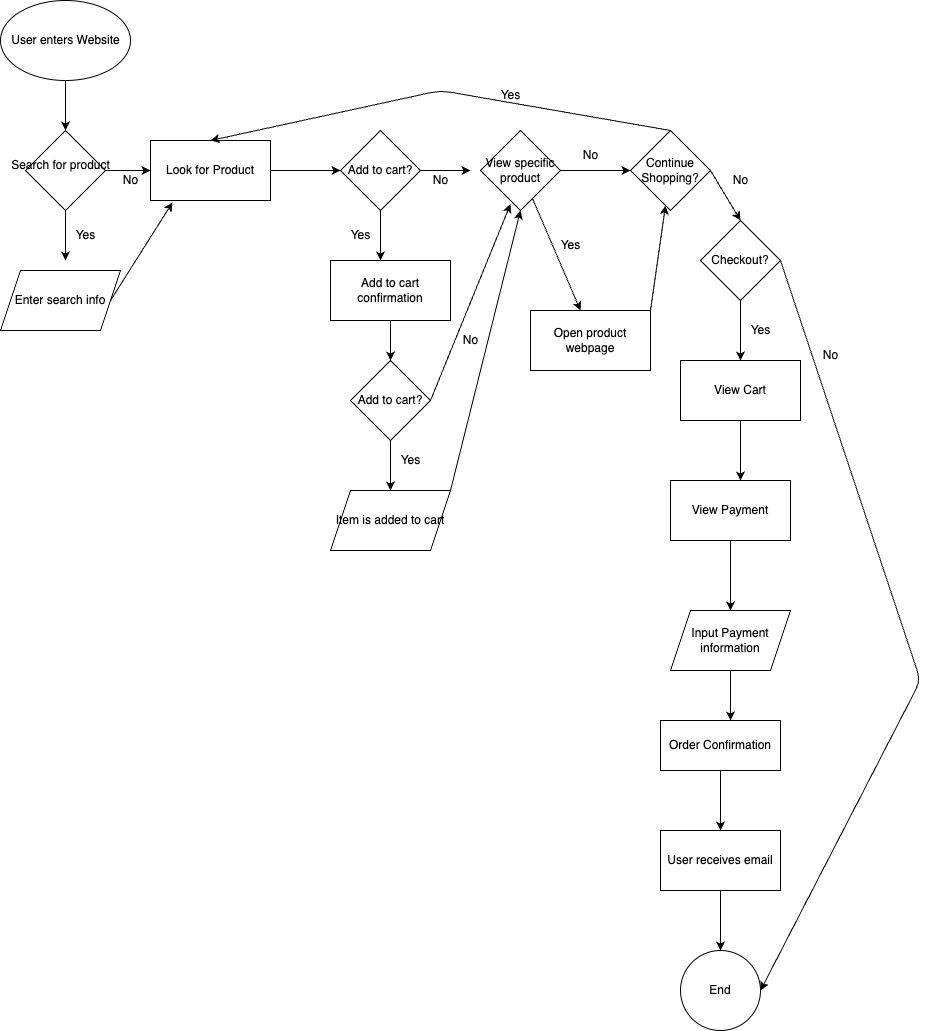

The diagram above was exported from draw.io. Its source (the exported page's mxGraphModel, read from the mxfile embedded in the PNG):
<mxGraphModel dx="808" dy="344" grid="1" gridSize="10" guides="1" tooltips="1" connect="1" arrows="1" fold="1" page="1" pageScale="1" pageWidth="850" pageHeight="1100" math="0" shadow="0">
  <root>
    <mxCell id="0" />
    <mxCell id="1" parent="0" />
    <mxCell id="4" style="edgeStyle=none;html=1;exitX=0.5;exitY=1;exitDx=0;exitDy=0;" edge="1" parent="1" source="2">
      <mxGeometry relative="1" as="geometry">
        <mxPoint x="125" y="140" as="targetPoint" />
      </mxGeometry>
    </mxCell>
    <mxCell id="2" value="" style="ellipse;whiteSpace=wrap;html=1;" vertex="1" parent="1">
      <mxGeometry x="60" y="10" width="130" height="80" as="geometry" />
    </mxCell>
    <mxCell id="3" value="User enters Website" style="text;html=1;align=center;verticalAlign=middle;resizable=0;points=[];autosize=1;strokeColor=none;fillColor=none;" vertex="1" parent="1">
      <mxGeometry x="60" y="35" width="130" height="30" as="geometry" />
    </mxCell>
    <mxCell id="7" style="edgeStyle=none;html=1;exitX=0.5;exitY=1;exitDx=0;exitDy=0;" edge="1" parent="1" source="5">
      <mxGeometry relative="1" as="geometry">
        <mxPoint x="125" y="270" as="targetPoint" />
      </mxGeometry>
    </mxCell>
    <mxCell id="8" style="edgeStyle=none;html=1;exitX=1;exitY=0.5;exitDx=0;exitDy=0;" edge="1" parent="1" source="5">
      <mxGeometry relative="1" as="geometry">
        <mxPoint x="210" y="180" as="targetPoint" />
      </mxGeometry>
    </mxCell>
    <mxCell id="5" value="" style="rhombus;whiteSpace=wrap;html=1;" vertex="1" parent="1">
      <mxGeometry x="85" y="140" width="80" height="80" as="geometry" />
    </mxCell>
    <mxCell id="6" value="Search for product" style="text;html=1;align=center;verticalAlign=middle;resizable=0;points=[];autosize=1;strokeColor=none;fillColor=none;" vertex="1" parent="1">
      <mxGeometry x="60" y="160" width="120" height="30" as="geometry" />
    </mxCell>
    <mxCell id="9" value="Yes" style="text;html=1;align=center;verticalAlign=middle;resizable=0;points=[];autosize=1;strokeColor=none;fillColor=none;" vertex="1" parent="1">
      <mxGeometry x="125" y="230" width="40" height="30" as="geometry" />
    </mxCell>
    <mxCell id="10" value="No" style="text;html=1;align=center;verticalAlign=middle;resizable=0;points=[];autosize=1;strokeColor=none;fillColor=none;" vertex="1" parent="1">
      <mxGeometry x="170" y="175" width="40" height="30" as="geometry" />
    </mxCell>
    <mxCell id="13" style="edgeStyle=none;html=1;exitX=1;exitY=0.5;exitDx=0;exitDy=0;entryX=0.183;entryY=1.033;entryDx=0;entryDy=0;entryPerimeter=0;" edge="1" parent="1" source="11" target="12">
      <mxGeometry relative="1" as="geometry" />
    </mxCell>
    <mxCell id="11" value="Enter search info" style="shape=parallelogram;perimeter=parallelogramPerimeter;whiteSpace=wrap;html=1;fixedSize=1;" vertex="1" parent="1">
      <mxGeometry x="60" y="280" width="120" height="60" as="geometry" />
    </mxCell>
    <mxCell id="15" style="edgeStyle=none;html=1;exitX=1;exitY=0.5;exitDx=0;exitDy=0;entryX=0;entryY=0.5;entryDx=0;entryDy=0;" edge="1" parent="1" source="12" target="14">
      <mxGeometry relative="1" as="geometry" />
    </mxCell>
    <mxCell id="12" value="Look for Product" style="whiteSpace=wrap;html=1;" vertex="1" parent="1">
      <mxGeometry x="210" y="150" width="120" height="60" as="geometry" />
    </mxCell>
    <mxCell id="16" style="edgeStyle=none;html=1;exitX=0.5;exitY=1;exitDx=0;exitDy=0;" edge="1" parent="1" source="14">
      <mxGeometry relative="1" as="geometry">
        <mxPoint x="440" y="270" as="targetPoint" />
      </mxGeometry>
    </mxCell>
    <mxCell id="17" style="edgeStyle=none;html=1;" edge="1" parent="1" source="14">
      <mxGeometry relative="1" as="geometry">
        <mxPoint x="530" y="180" as="targetPoint" />
      </mxGeometry>
    </mxCell>
    <mxCell id="14" value="Add to cart?" style="rhombus;whiteSpace=wrap;html=1;" vertex="1" parent="1">
      <mxGeometry x="400" y="140" width="80" height="80" as="geometry" />
    </mxCell>
    <mxCell id="18" value="Yes" style="text;html=1;align=center;verticalAlign=middle;resizable=0;points=[];autosize=1;strokeColor=none;fillColor=none;" vertex="1" parent="1">
      <mxGeometry x="400" y="230" width="40" height="30" as="geometry" />
    </mxCell>
    <mxCell id="19" value="No" style="text;html=1;align=center;verticalAlign=middle;resizable=0;points=[];autosize=1;strokeColor=none;fillColor=none;" vertex="1" parent="1">
      <mxGeometry x="480" y="175" width="40" height="30" as="geometry" />
    </mxCell>
    <mxCell id="23" style="edgeStyle=none;html=1;exitX=0.5;exitY=1;exitDx=0;exitDy=0;" edge="1" parent="1" source="20">
      <mxGeometry relative="1" as="geometry">
        <mxPoint x="450" y="370" as="targetPoint" />
      </mxGeometry>
    </mxCell>
    <mxCell id="20" value="Add to cart confirmation" style="whiteSpace=wrap;html=1;" vertex="1" parent="1">
      <mxGeometry x="390" y="270" width="120" height="60" as="geometry" />
    </mxCell>
    <mxCell id="31" style="edgeStyle=none;html=1;" edge="1" parent="1" source="22">
      <mxGeometry relative="1" as="geometry">
        <mxPoint x="640" y="320" as="targetPoint" />
      </mxGeometry>
    </mxCell>
    <mxCell id="32" style="edgeStyle=none;html=1;" edge="1" parent="1" source="22">
      <mxGeometry relative="1" as="geometry">
        <mxPoint x="690" y="180" as="targetPoint" />
      </mxGeometry>
    </mxCell>
    <mxCell id="22" value="View specific product" style="rhombus;whiteSpace=wrap;html=1;" vertex="1" parent="1">
      <mxGeometry x="540" y="140" width="80" height="80" as="geometry" />
    </mxCell>
    <mxCell id="25" style="edgeStyle=none;html=1;exitX=1;exitY=0.5;exitDx=0;exitDy=0;entryX=0.375;entryY=0.919;entryDx=0;entryDy=0;entryPerimeter=0;" edge="1" parent="1" source="24" target="22">
      <mxGeometry relative="1" as="geometry">
        <mxPoint x="570" y="240" as="targetPoint" />
      </mxGeometry>
    </mxCell>
    <mxCell id="27" style="edgeStyle=none;html=1;exitX=0.5;exitY=1;exitDx=0;exitDy=0;" edge="1" parent="1" source="24">
      <mxGeometry relative="1" as="geometry">
        <mxPoint x="450" y="500" as="targetPoint" />
      </mxGeometry>
    </mxCell>
    <mxCell id="24" value="Add to cart?" style="rhombus;whiteSpace=wrap;html=1;" vertex="1" parent="1">
      <mxGeometry x="410" y="370" width="80" height="80" as="geometry" />
    </mxCell>
    <mxCell id="26" value="No" style="text;html=1;align=center;verticalAlign=middle;resizable=0;points=[];autosize=1;strokeColor=none;fillColor=none;" vertex="1" parent="1">
      <mxGeometry x="510" y="335" width="40" height="30" as="geometry" />
    </mxCell>
    <mxCell id="28" value="Yes" style="text;html=1;align=center;verticalAlign=middle;resizable=0;points=[];autosize=1;strokeColor=none;fillColor=none;" vertex="1" parent="1">
      <mxGeometry x="450" y="455" width="40" height="30" as="geometry" />
    </mxCell>
    <mxCell id="30" style="edgeStyle=none;html=1;exitX=1;exitY=0;exitDx=0;exitDy=0;entryX=0.5;entryY=1;entryDx=0;entryDy=0;" edge="1" parent="1" source="29" target="22">
      <mxGeometry relative="1" as="geometry">
        <mxPoint x="590" y="300" as="targetPoint" />
      </mxGeometry>
    </mxCell>
    <mxCell id="29" value="Item is added to cart" style="shape=parallelogram;perimeter=parallelogramPerimeter;whiteSpace=wrap;html=1;fixedSize=1;" vertex="1" parent="1">
      <mxGeometry x="390" y="500" width="120" height="60" as="geometry" />
    </mxCell>
    <mxCell id="33" value="Yes" style="text;html=1;align=center;verticalAlign=middle;resizable=0;points=[];autosize=1;strokeColor=none;fillColor=none;" vertex="1" parent="1">
      <mxGeometry x="610" y="240" width="40" height="30" as="geometry" />
    </mxCell>
    <mxCell id="34" value="No" style="text;html=1;align=center;verticalAlign=middle;resizable=0;points=[];autosize=1;strokeColor=none;fillColor=none;" vertex="1" parent="1">
      <mxGeometry x="630" y="150" width="40" height="30" as="geometry" />
    </mxCell>
    <mxCell id="37" style="edgeStyle=none;html=1;exitX=1;exitY=0;exitDx=0;exitDy=0;" edge="1" parent="1" source="35" target="36">
      <mxGeometry relative="1" as="geometry" />
    </mxCell>
    <mxCell id="35" value="Open product webpage" style="whiteSpace=wrap;html=1;" vertex="1" parent="1">
      <mxGeometry x="590" y="320" width="120" height="60" as="geometry" />
    </mxCell>
    <mxCell id="38" style="edgeStyle=none;html=1;exitX=0.5;exitY=0;exitDx=0;exitDy=0;entryX=0.5;entryY=0;entryDx=0;entryDy=0;" edge="1" parent="1" source="36" target="12">
      <mxGeometry relative="1" as="geometry">
        <mxPoint x="620" y="100" as="targetPoint" />
        <Array as="points">
          <mxPoint x="500" y="100" />
        </Array>
      </mxGeometry>
    </mxCell>
    <mxCell id="40" style="edgeStyle=none;html=1;exitX=1;exitY=0.5;exitDx=0;exitDy=0;" edge="1" parent="1" source="36">
      <mxGeometry relative="1" as="geometry">
        <mxPoint x="800" y="230" as="targetPoint" />
      </mxGeometry>
    </mxCell>
    <mxCell id="36" value="Continue Shopping?" style="rhombus;whiteSpace=wrap;html=1;" vertex="1" parent="1">
      <mxGeometry x="690" y="140" width="80" height="80" as="geometry" />
    </mxCell>
    <mxCell id="39" value="Yes" style="text;html=1;align=center;verticalAlign=middle;resizable=0;points=[];autosize=1;strokeColor=none;fillColor=none;" vertex="1" parent="1">
      <mxGeometry x="550" y="90" width="40" height="30" as="geometry" />
    </mxCell>
    <mxCell id="41" value="No" style="text;html=1;align=center;verticalAlign=middle;resizable=0;points=[];autosize=1;strokeColor=none;fillColor=none;" vertex="1" parent="1">
      <mxGeometry x="780" y="175" width="40" height="30" as="geometry" />
    </mxCell>
    <mxCell id="43" style="edgeStyle=none;html=1;exitX=1;exitY=0.5;exitDx=0;exitDy=0;entryX=1;entryY=0.5;entryDx=0;entryDy=0;" edge="1" parent="1" source="42" target="58">
      <mxGeometry relative="1" as="geometry">
        <mxPoint x="930" y="800" as="targetPoint" />
        <Array as="points">
          <mxPoint x="980" y="690" />
        </Array>
      </mxGeometry>
    </mxCell>
    <mxCell id="44" style="edgeStyle=none;html=1;exitX=0.5;exitY=1;exitDx=0;exitDy=0;" edge="1" parent="1" source="42">
      <mxGeometry relative="1" as="geometry">
        <mxPoint x="800" y="370" as="targetPoint" />
      </mxGeometry>
    </mxCell>
    <mxCell id="42" value="Checkout?" style="rhombus;whiteSpace=wrap;html=1;" vertex="1" parent="1">
      <mxGeometry x="760" y="230" width="80" height="80" as="geometry" />
    </mxCell>
    <mxCell id="45" value="No" style="text;html=1;align=center;verticalAlign=middle;resizable=0;points=[];autosize=1;strokeColor=none;fillColor=none;" vertex="1" parent="1">
      <mxGeometry x="870" y="350" width="40" height="30" as="geometry" />
    </mxCell>
    <mxCell id="46" value="Yes" style="text;html=1;align=center;verticalAlign=middle;resizable=0;points=[];autosize=1;strokeColor=none;fillColor=none;" vertex="1" parent="1">
      <mxGeometry x="800" y="325" width="40" height="30" as="geometry" />
    </mxCell>
    <mxCell id="48" style="edgeStyle=none;html=1;exitX=0.5;exitY=1;exitDx=0;exitDy=0;" edge="1" parent="1" source="47">
      <mxGeometry relative="1" as="geometry">
        <mxPoint x="800" y="490" as="targetPoint" />
      </mxGeometry>
    </mxCell>
    <mxCell id="47" value="View Cart" style="whiteSpace=wrap;html=1;" vertex="1" parent="1">
      <mxGeometry x="740" y="370" width="120" height="60" as="geometry" />
    </mxCell>
    <mxCell id="51" style="edgeStyle=none;html=1;" edge="1" parent="1" source="50">
      <mxGeometry relative="1" as="geometry">
        <mxPoint x="790" y="620" as="targetPoint" />
      </mxGeometry>
    </mxCell>
    <mxCell id="50" value="View Payment" style="whiteSpace=wrap;html=1;" vertex="1" parent="1">
      <mxGeometry x="730" y="490" width="120" height="60" as="geometry" />
    </mxCell>
    <mxCell id="53" style="edgeStyle=none;html=1;" edge="1" parent="1" source="52">
      <mxGeometry relative="1" as="geometry">
        <mxPoint x="790" y="730" as="targetPoint" />
      </mxGeometry>
    </mxCell>
    <mxCell id="52" value="Input Payment information" style="shape=parallelogram;perimeter=parallelogramPerimeter;whiteSpace=wrap;html=1;fixedSize=1;" vertex="1" parent="1">
      <mxGeometry x="730" y="620" width="120" height="60" as="geometry" />
    </mxCell>
    <mxCell id="55" style="edgeStyle=none;html=1;" edge="1" parent="1" source="54">
      <mxGeometry relative="1" as="geometry">
        <mxPoint x="780" y="840" as="targetPoint" />
      </mxGeometry>
    </mxCell>
    <mxCell id="54" value="Order Confirmation" style="whiteSpace=wrap;html=1;" vertex="1" parent="1">
      <mxGeometry x="720" y="730" width="120" height="50" as="geometry" />
    </mxCell>
    <mxCell id="57" style="edgeStyle=none;html=1;" edge="1" parent="1" source="56">
      <mxGeometry relative="1" as="geometry">
        <mxPoint x="780" y="960" as="targetPoint" />
      </mxGeometry>
    </mxCell>
    <mxCell id="56" value="User receives email" style="whiteSpace=wrap;html=1;" vertex="1" parent="1">
      <mxGeometry x="720" y="840" width="120" height="60" as="geometry" />
    </mxCell>
    <mxCell id="58" value="End" style="ellipse;whiteSpace=wrap;html=1;" vertex="1" parent="1">
      <mxGeometry x="740" y="960" width="80" height="80" as="geometry" />
    </mxCell>
  </root>
</mxGraphModel>